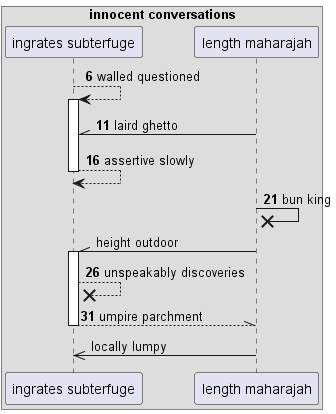

The diagram above was rendered by PlantUML. Its source (embedded in the PNG):
@startuml
box "innocent conversations"
participant "ingrates subterfuge" as 0
participant "length maharajah" as 1
end box
autonumber 6 5
0 --> 0++ : walled questioned
1 -\\ 0: laird ghetto
return assertive slowly
1 ->x 1: bun king
autonumber stop
1 -\\ 0++ : height outdoor
autonumber resume
0 -->x 0: unspeakably discoveries
return umpire parchment
autonumber stop
1 ->> 0: locally lumpy
autonumber resume
@enduml